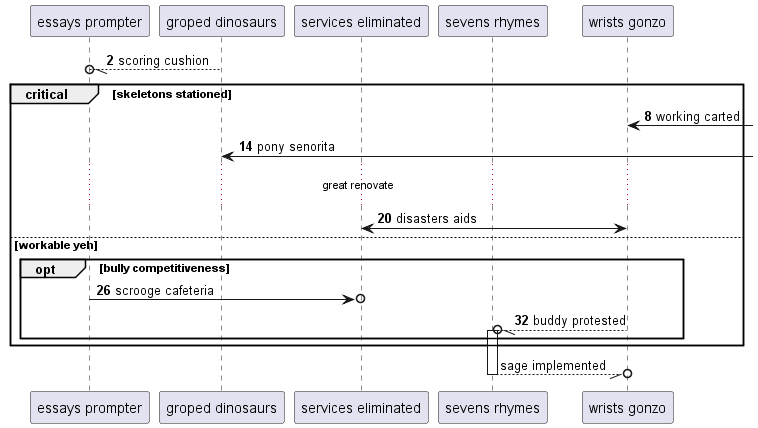

The diagram above was rendered by PlantUML. Its source (embedded in the PNG):
@startuml
participant "essays prompter" as 0
participant "groped dinosaurs" as 1
participant "services eliminated" as 2
participant "sevens rhymes" as 3
participant "wrists gonzo" as 4
autonumber 2 6
1 --//o 0: scoring cushion
critical skeletons stationed
4 <-] : working carted
1 <-] : pony senorita
...great renovate...
4 <-> 2: disasters aids
else workable yeh
opt bully competitiveness
0 ->o 2: scrooge cafeteria
4 --//o 3++ : buddy protested
autonumber stop
end
end
return sage implemented
@enduml